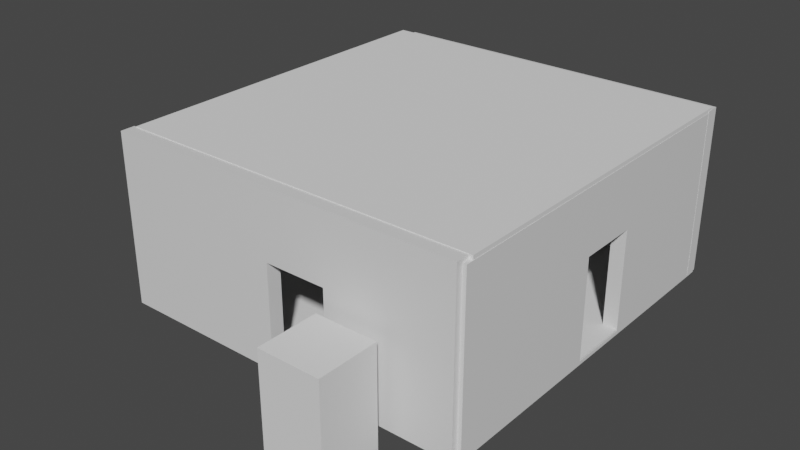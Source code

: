 # Source: ouse.blend  (saved by Blender 2.83.18; exported with 4.5.12 LTS)
import bpy
from mathutils import Matrix  # noqa: F401  (used for matrix-valued properties, if any)

bpy.ops.wm.read_factory_settings(use_empty=True)
scene = bpy.context.scene
scene.name = 'Scene'

# ---- collections
col_collection = bpy.data.collections.new('Collection'); scene.collection.children.link(col_collection)

# ---- materials (node trees are filled in below, after node groups)
mat_material = bpy.data.materials.new('Material')
mat_material.alpha_threshold = 0.0
mat_material.use_transparent_shadow = False
mat_material.line_color = (0.0, 0.0, 0.0, 1.0)

# ---- material node trees
mat_material.use_nodes = True; mat_material.node_tree.nodes.clear()
_N = mat_material.node_tree.nodes; _L = mat_material.node_tree.links
n0 = _N.new('ShaderNodeOutputMaterial'); n0.name = 'Material Output'; n0.location = (300, 300)
n1 = _N.new('ShaderNodeBsdfPrincipled'); n1.name = 'Principled BSDF'; n1.location = (10, 300)
n1.distribution = 'GGX'
n1.subsurface_method = 'BURLEY'
n1.inputs[2].default_value = 0.4
n1.inputs[3].default_value = 1.45
n1.inputs[27].default_value = (0.0, 0.0, 0.0, 1.0)
n1.inputs[28].default_value = 1.0
_L.new(n1.outputs[0], n0.inputs[0])
n0.is_active_output = True

# ---- world
world_world = bpy.data.worlds.new('World'); scene.world = world_world
world_world.use_nodes = True; world_world.node_tree.nodes.clear()
_N = world_world.node_tree.nodes; _L = world_world.node_tree.links
n0 = _N.new('ShaderNodeOutputWorld'); n0.name = 'World Output'; n0.location = (300, 300)
n1 = _N.new('ShaderNodeBackground'); n1.name = 'Background'; n1.location = (10, 300)
n1.inputs[0].default_value = (0.05088, 0.05088, 0.05088, 1.0)
_L.new(n1.outputs[0], n0.inputs[0])
n0.is_active_output = True
world_world.color = (0.05088, 0.05088, 0.05088)
world_world.use_sun_shadow = False
world_world.sun_shadow_jitter_overblur = 0.0

# ---- meshes
me_cube = bpy.data.meshes.new('Cube')
me_cube.from_pydata([(1.0, 1.0, 1.0), (1.0, 1.0, -1.0), (1.0, -1.0, 1.0), (1.0, -1.0, -1.0), (-1.0, 1.0, 1.0), (-1.0, 1.0, -1.0), (-1.0, -1.0, 1.0), (-1.0, -1.0, -1.0), (0.2572, -1.0, -0.9773), (0.2572, 1.0, -0.9773), (0.2572, -1.0, 0.2144), (0.2572, 1.0, 0.2144), (-0.09271, -1.0, 0.2144), (-0.09271, 1.0, 0.2144), (-0.09271, -1.0, -0.9773), (-0.09271, 1.0, -0.9773)], [], [(0, 4, 6, 2), (3, 2, 10, 8, 14, 7), (7, 6, 4, 5), (5, 1, 3, 7), (1, 0, 2, 3), (5, 4, 13, 15, 9, 1), (9, 8, 10, 11), (1, 9, 11, 13, 4, 0), (14, 15, 13, 12), (7, 14, 12, 10, 2, 6), (15, 14, 8, 9), (11, 10, 12, 13)])
_uv = me_cube.uv_layers.new(name='UVMap')
_uv.uv.foreach_set('vector', [0.625, 0.5, 0.875, 0.5, 0.875, 0.75, 0.625, 0.75, 0.375, 0.75, 0.625, 0.75, 0.5268, 0.8429, 0.3778, 0.8429, 0.3778, 0.8866, 0.375, 1.0, 0.375, 0.0, 0.625, 0.0, 0.625, 0.25, 0.375, 0.25, 0.125, 0.5, 0.375, 0.5, 0.375, 0.75, 0.125, 0.75, 0.375, 0.5, 0.625, 0.5, 0.625, 0.75, 0.375, 0.75, 0.375, 0.25, 0.625, 0.25, 0.5268, 0.3634, 0.3778, 0.3634, 0.3778, 0.4071, 0.375, 0.5, 0.375, 0.5341, 0.375, 0.5919, 0.625, 0.5919, 0.625, 0.5341, 0.375, 0.5, 0.3778, 0.4071, 0.5268, 0.4071, 0.5268, 0.3634, 0.625, 0.25, 0.625, 0.5, 0.375, 0.1581, 0.375, 0.2159, 0.625, 0.2159, 0.625, 0.1581, 0.375, 1.0, 0.3778, 0.8866, 0.5268, 0.8866, 0.5268, 0.8429, 0.625, 0.75, 0.625, 1.0, 0.125, 0.5341, 0.125, 0.5919, 0.375, 0.5919, 0.375, 0.5341, 0.625, 0.5341, 0.625, 0.5919, 0.875, 0.5919, 0.875, 0.5341])
me_cube.materials.append(mat_material)
me_cube.use_remesh_preserve_volume = False
me_cube.use_remesh_preserve_attributes = False
me_cube.use_mirror_vertex_groups = False
me_cube.update()
me_cube_001 = bpy.data.meshes.new('Cube.001')
me_cube_001.from_pydata([(1.0, 1.0, 1.0), (1.0, 1.0, -1.0), (1.0, -1.0, 1.0), (1.0, -1.0, -1.0), (-1.0, 1.0, 1.0), (-1.0, 1.0, -1.0), (-1.0, -1.0, 1.0), (-1.0, -1.0, -1.0), (0.2995, -1.0, -0.962), (0.2995, 1.0, -0.962), (0.2995, -1.0, 0.211), (0.2995, 1.0, 0.211), (-0.04109, -1.0, -0.04109), (-0.04109, -1.0, 0.211), (-0.04109, 1.0, 0.211), (-0.04109, 1.0, 0.04109), (-0.04109, -1.0, -0.962), (-0.04109, 1.0, -0.962)], [], [(0, 4, 6, 2), (3, 2, 10, 8, 16, 12, 7), (7, 6, 4, 5), (5, 1, 3, 7), (1, 0, 2, 3), (5, 4, 15, 17, 9, 1), (9, 8, 10, 11), (1, 9, 11, 14, 15, 4, 0), (16, 17, 15, 14, 13, 12), (7, 12, 13, 10, 2, 6), (17, 16, 8, 9), (11, 10, 13, 14)])
_uv = me_cube_001.uv_layers.new(name='UVMap')
_uv.uv.foreach_set('vector', [0.625, 0.5, 0.875, 0.5, 0.875, 0.75, 0.625, 0.75, 0.375, 0.75, 0.625, 0.75, 0.5264, 0.8376, 0.3798, 0.8376, 0.3798, 0.8801, 0.4949, 0.8801, 0.375, 1.0, 0.375, 0.0, 0.625, 0.0, 0.625, 0.25, 0.375, 0.25, 0.125, 0.5, 0.375, 0.5, 0.375, 0.75, 0.125, 0.75, 0.375, 0.5, 0.625, 0.5, 0.625, 0.75, 0.375, 0.75, 0.375, 0.25, 0.625, 0.25, 0.5051, 0.3699, 0.3798, 0.3699, 0.3798, 0.4124, 0.375, 0.5, 0.375, 0.583, 0.375, 0.6417, 0.625, 0.6417, 0.625, 0.583, 0.375, 0.5, 0.3798, 0.4124, 0.5264, 0.4124, 0.5264, 0.3699, 0.5051, 0.3699, 0.625, 0.25, 0.625, 0.5, 0.375, 0.1083, 0.375, 0.167, 0.5888, 0.167, 0.625, 0.167, 0.625, 0.1083, 0.5713, 0.1083, 0.375, 1.0, 0.4949, 0.8801, 0.5264, 0.8801, 0.5264, 0.8376, 0.625, 0.75, 0.625, 1.0, 0.125, 0.583, 0.125, 0.6417, 0.375, 0.6417, 0.375, 0.583, 0.625, 0.583, 0.625, 0.6417, 0.875, 0.6417, 0.875, 0.583])
me_cube_001.materials.append(mat_material)
me_cube_001.use_remesh_preserve_volume = False
me_cube_001.use_remesh_preserve_attributes = False
me_cube_001.use_mirror_vertex_groups = False
me_cube_001.update()
me_cube_002 = bpy.data.meshes.new('Cube.002')
me_cube_002.from_pydata([(1.0, 1.0, 1.0), (1.0, 1.0, -1.0), (1.0, -1.0, 1.0), (1.0, -1.0, -1.0), (-1.0, 1.0, 1.0), (-1.0, 1.0, -1.0), (-1.0, -1.0, 1.0), (-1.0, -1.0, -1.0), (0.2182, -1.0, -0.9547), (0.2182, 1.0, -0.9547), (0.2182, -1.0, 0.237), (0.2182, 1.0, 0.237), (-0.11, -1.0, -0.9547), (-0.11, 1.0, -0.9547), (-0.11, -1.0, 0.237), (-0.11, 1.0, 0.237)], [], [(0, 4, 6, 2), (3, 2, 10, 8, 12, 7), (7, 6, 4, 5), (5, 1, 3, 7), (1, 0, 2, 3), (5, 4, 15, 13, 9, 1), (9, 8, 10, 11), (1, 9, 11, 15, 4, 0), (7, 12, 14, 10, 2, 6), (13, 12, 8, 9), (14, 15, 11, 10), (12, 13, 15, 14)])
_uv = me_cube_002.uv_layers.new(name='UVMap')
_uv.uv.foreach_set('vector', [0.625, 0.5, 0.875, 0.5, 0.875, 0.75, 0.625, 0.75, 0.375, 0.75, 0.625, 0.75, 0.5296, 0.8477, 0.3807, 0.8477, 0.3807, 0.8887, 0.375, 1.0, 0.375, 0.0, 0.625, 0.0, 0.625, 0.25, 0.375, 0.25, 0.125, 0.5, 0.375, 0.5, 0.375, 0.75, 0.125, 0.75, 0.375, 0.5, 0.625, 0.5, 0.625, 0.75, 0.375, 0.75, 0.375, 0.25, 0.625, 0.25, 0.5296, 0.3613, 0.3807, 0.3613, 0.3807, 0.4023, 0.375, 0.5, 0.375, 0.3977, 0.375, 0.4555, 0.625, 0.4555, 0.625, 0.3977, 0.375, 0.5, 0.3807, 0.4023, 0.5296, 0.4023, 0.5296, 0.3613, 0.625, 0.25, 0.625, 0.5, 0.375, 1.0, 0.3807, 0.8887, 0.5296, 0.8887, 0.5296, 0.8477, 0.625, 0.75, 0.625, 1.0, 0.2727, 0.75, 0.3305, 0.75, 0.3305, 0.5, 0.2727, 0.5, 0.6695, 0.75, 0.7273, 0.75, 0.7273, 0.5, 0.6695, 0.5, 0.375, 0.7945, 0.375, 0.8523, 0.625, 0.8523, 0.625, 0.7945])
me_cube_002.materials.append(mat_material)
me_cube_002.use_remesh_preserve_volume = False
me_cube_002.use_remesh_preserve_attributes = False
me_cube_002.use_mirror_vertex_groups = False
me_cube_002.update()
me_cube_003 = bpy.data.meshes.new('Cube.003')
me_cube_003.from_pydata([(1.0, 1.0, 1.0), (1.0, 1.0, -1.0), (1.0, -1.0, 1.0), (1.0, -1.0, -1.0), (-1.0, 1.0, 1.0), (-1.0, 1.0, -1.0), (-1.0, -1.0, 1.0), (-1.0, -1.0, -1.0), (0.2182, -1.0, -0.9547), (0.2182, 1.0, -0.9547), (0.2182, -1.0, 0.237), (0.2182, 1.0, 0.237), (-0.11, -1.0, -0.9547), (-0.11, 1.0, -0.9547), (-0.11, -1.0, 0.237), (-0.11, 1.0, 0.237)], [], [(0, 4, 6, 2), (3, 2, 10, 8, 12, 7), (7, 6, 4, 5), (5, 1, 3, 7), (1, 0, 2, 3), (5, 4, 15, 13, 9, 1), (9, 8, 10, 11), (1, 9, 11, 15, 4, 0), (7, 12, 14, 10, 2, 6), (13, 12, 8, 9), (14, 15, 11, 10), (12, 13, 15, 14)])
_uv = me_cube_003.uv_layers.new(name='UVMap')
_uv.uv.foreach_set('vector', [0.625, 0.5, 0.875, 0.5, 0.875, 0.75, 0.625, 0.75, 0.375, 0.75, 0.625, 0.75, 0.5296, 0.8477, 0.3807, 0.8477, 0.3807, 0.8887, 0.375, 1.0, 0.375, 0.0, 0.625, 0.0, 0.625, 0.25, 0.375, 0.25, 0.125, 0.5, 0.375, 0.5, 0.375, 0.75, 0.125, 0.75, 0.375, 0.5, 0.625, 0.5, 0.625, 0.75, 0.375, 0.75, 0.375, 0.25, 0.625, 0.25, 0.5296, 0.3613, 0.3807, 0.3613, 0.3807, 0.4023, 0.375, 0.5, 0.375, 0.3513, 0.375, 0.4091, 0.625, 0.4091, 0.625, 0.3513, 0.375, 0.5, 0.3807, 0.4023, 0.5296, 0.4023, 0.5296, 0.3613, 0.625, 0.25, 0.625, 0.5, 0.375, 1.0, 0.3807, 0.8887, 0.5296, 0.8887, 0.5296, 0.8477, 0.625, 0.75, 0.625, 1.0, 0.2263, 0.75, 0.2841, 0.75, 0.2841, 0.5, 0.2263, 0.5, 0.7159, 0.75, 0.7737, 0.75, 0.7737, 0.5, 0.7159, 0.5, 0.375, 0.8409, 0.375, 0.8987, 0.625, 0.8987, 0.625, 0.8409])
me_cube_003.materials.append(mat_material)
me_cube_003.use_remesh_preserve_volume = False
me_cube_003.use_remesh_preserve_attributes = False
me_cube_003.use_mirror_vertex_groups = False
me_cube_003.update()
me_cube_004 = bpy.data.meshes.new('Cube.004')
me_cube_004.from_pydata([(-1.0, -1.0, -1.0), (-1.0, -1.0, 1.0), (-1.0, 1.0, -1.0), (-1.0, 1.0, 1.0), (1.0, -1.0, -1.0), (1.0, -1.0, 1.0), (1.0, 1.0, -1.0), (1.0, 1.0, 1.0)], [], [(0, 1, 3, 2), (2, 3, 7, 6), (6, 7, 5, 4), (4, 5, 1, 0), (2, 6, 4, 0), (7, 3, 1, 5)])
_uv = me_cube_004.uv_layers.new(name='UVMap')
_uv.uv.foreach_set('vector', [0.375, 0.0, 0.625, 0.0, 0.625, 0.25, 0.375, 0.25, 0.375, 0.25, 0.625, 0.25, 0.625, 0.5, 0.375, 0.5, 0.375, 0.5, 0.625, 0.5, 0.625, 0.75, 0.375, 0.75, 0.375, 0.75, 0.625, 0.75, 0.625, 1.0, 0.375, 1.0, 0.125, 0.5, 0.375, 0.5, 0.375, 0.75, 0.125, 0.75, 0.625, 0.5, 0.875, 0.5, 0.875, 0.75, 0.625, 0.75])
me_cube_004.use_remesh_fix_poles = True
me_cube_004.use_remesh_preserve_attributes = False
me_cube_004.use_mirror_vertex_groups = False
me_cube_004.update()
me_plane = bpy.data.meshes.new('Plane')
me_plane.from_pydata([(-1.0, -1.0, 0.0), (1.0, -1.0, 0.0), (-1.0, 1.0, 0.0), (1.0, 1.0, 0.0), (-1.0, -1.0, -0.03), (1.0, -1.0, -0.03), (-1.0, 1.0, -0.03), (1.0, 1.0, -0.03)], [], [(0, 1, 3, 2), (4, 6, 7, 5), (0, 2, 6, 4), (1, 0, 4, 5), (3, 1, 5, 7), (2, 3, 7, 6)])
_uv = me_plane.uv_layers.new(name='UVMap')
_uv.uv.foreach_set('vector', [0.0, 0.0, 1.0, 0.0, 1.0, 1.0, 0.0, 1.0, 0.0, 0.0, 0.0, 1.0, 1.0, 1.0, 1.0, 0.0, 0.0, 0.0, 0.0, 1.0, 0.0, 1.0, 0.0, 0.0, 1.0, 0.0, 0.0, 0.0, 0.0, 0.0, 1.0, 0.0, 1.0, 1.0, 1.0, 0.0, 1.0, 0.0, 1.0, 1.0, 0.0, 1.0, 1.0, 1.0, 1.0, 1.0, 0.0, 1.0])
me_plane.use_remesh_fix_poles = True
me_plane.use_remesh_preserve_attributes = False
me_plane.use_mirror_vertex_groups = False
me_plane.update()
me_plane_001 = bpy.data.meshes.new('Plane.001')
me_plane_001.from_pydata([(-1.0, -1.0, 0.0), (1.0, -1.0, 0.0), (-1.0, 1.0, 0.0), (1.0, 1.0, 0.0), (-1.0, -1.0, -0.03), (1.0, -1.0, -0.03), (-1.0, 1.0, -0.03), (1.0, 1.0, -0.03)], [], [(0, 1, 3, 2), (4, 6, 7, 5), (0, 2, 6, 4), (1, 0, 4, 5), (3, 1, 5, 7), (2, 3, 7, 6)])
_uv = me_plane_001.uv_layers.new(name='UVMap')
_uv.uv.foreach_set('vector', [0.0, 0.0, 1.0, 0.0, 1.0, 1.0, 0.0, 1.0, 0.0, 0.0, 0.0, 1.0, 1.0, 1.0, 1.0, 0.0, 0.0, 0.0, 0.0, 1.0, 0.0, 1.0, 0.0, 0.0, 1.0, 0.0, 0.0, 0.0, 0.0, 0.0, 1.0, 0.0, 1.0, 1.0, 1.0, 0.0, 1.0, 0.0, 1.0, 1.0, 0.0, 1.0, 1.0, 1.0, 1.0, 1.0, 0.0, 1.0])
me_plane_001.use_remesh_fix_poles = True
me_plane_001.use_remesh_preserve_attributes = False
me_plane_001.use_mirror_vertex_groups = False
me_plane_001.update()

# ---- objects
ob_cube = bpy.data.objects.new('Cube', me_cube)
ob_cube_001 = bpy.data.objects.new('Cube.001', me_cube_001)
ob_cube_002 = bpy.data.objects.new('Cube.002', me_cube_002)
ob_cube_003 = bpy.data.objects.new('Cube.003', me_cube_003)
ob_cube_004 = bpy.data.objects.new('Cube.004', me_cube_004)
ob_plane = bpy.data.objects.new('Plane', me_plane)
ob_plane_001 = bpy.data.objects.new('Plane.001', me_plane_001)

# ---- transforms, parenting, visibility, modifiers, constraints
ob_cube.location = (-1.996, 2.966, 2.147)
ob_cube.scale = (6.944, 0.281, 3.331)
ob_cube.lock_rotations_4d = False
ob_cube.empty_display_type = 'ARROWS'
ob_cube.lineart.crease_threshold = 0.0
ob_cube_001.location = (-2.347, -11.58, 2.147)
ob_cube_001.scale = (7.135, 0.2855, 3.384)
ob_cube_001.lock_rotations_4d = False
ob_cube_001.empty_display_type = 'ARROWS'
ob_cube_001.lineart.crease_threshold = 0.0
ob_cube_002.location = (4.661, -4.229, 2.072)
ob_cube_002.rotation_euler = (0.0, -0.0, 1.571)
ob_cube_002.scale = (7.403, 0.281, 3.331)
ob_cube_002.lock_rotations_4d = False
ob_cube_002.empty_display_type = 'ARROWS'
ob_cube_002.lineart.crease_threshold = 0.0
ob_cube_003.location = (-8.716, -4.229, 2.072)
ob_cube_003.rotation_euler = (0.0, -0.0, 1.571)
ob_cube_003.scale = (7.403, 0.281, 3.331)
ob_cube_003.lock_rotations_4d = False
ob_cube_003.empty_display_type = 'ARROWS'
ob_cube_003.lineart.crease_threshold = 0.0
ob_cube_004.location = (1.135, -13.56, 0.2554)
ob_cube_004.scale = (1.215, 1.215, 1.985)
ob_cube_004.lineart.crease_threshold = 0.0
ob_plane.location = (-2.205, -4.194, 5.562)
ob_plane.scale = (7.138, 7.138, 7.138)
ob_plane.lineart.crease_threshold = 0.0
ob_plane_001.location = (-2.205, -4.194, -1.061)
ob_plane_001.scale = (7.138, 7.138, 7.138)
ob_plane_001.lineart.crease_threshold = 0.0

# ---- collection membership
col_collection.objects.link(ob_cube)
col_collection.objects.link(ob_cube_001)
col_collection.objects.link(ob_cube_002)
col_collection.objects.link(ob_cube_003)
col_collection.objects.link(ob_cube_004)
col_collection.objects.link(ob_plane)
col_collection.objects.link(ob_plane_001)

# ---- scene / render settings (as saved in the file)
scene.frame_start = 1; scene.frame_end = 250; scene.frame_set(1)
scene.render.engine = 'BLENDER_EEVEE_NEXT'
scene.cycles.use_denoising = False
scene.cycles.samples = 128
scene.cycles.sampling_pattern = 'TABULATED_SOBOL'
scene.cycles.use_adaptive_sampling = False
scene.cycles.use_light_tree = False
scene.view_settings.view_transform = 'Filmic'
bpy.context.view_layer.update()

# ---- added for rendering (the .blend has no active camera and no usable light): camera, sun
cam_auto = bpy.data.cameras.new('AutoCamera')
cam_auto.lens = 50.0
cam_auto.sensor_width = 36.0
cam_auto.clip_end = 1000.0
ob_auto_camera = bpy.data.objects.new('AutoCamera', cam_auto)
scene.collection.objects.link(ob_auto_camera)
ob_auto_camera.location = (20.1347, -32.646, 19.8372)
ob_auto_camera.rotation_euler = (1.09748, -7.21219e-08, 0.694738)
scene.camera = ob_auto_camera
light_auto_sun = bpy.data.lights.new('AutoSun', 'SUN')
light_auto_sun.energy = 3.0
light_auto_sun.angle = 0.0523599
ob_auto_sun = bpy.data.objects.new('AutoSun', light_auto_sun)
scene.collection.objects.link(ob_auto_sun)
ob_auto_sun.rotation_euler = (0.872665, 0.174533, 0.523599)
bpy.context.view_layer.update()
